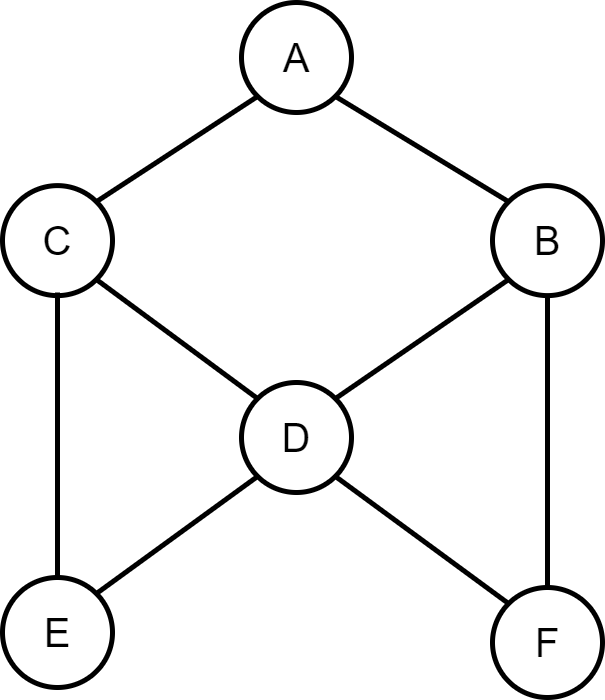

The diagram above was exported from draw.io. Its source (the exported page's mxGraphModel, read from the mxfile embedded in the PNG):
<mxGraphModel dx="1994" dy="1524" grid="1" gridSize="10" guides="1" tooltips="1" connect="1" arrows="1" fold="1" page="1" pageScale="1" pageWidth="850" pageHeight="1100" math="0" shadow="0">
  <root>
    <mxCell id="0" />
    <mxCell id="1" parent="0" />
    <mxCell id="migQWLlwbbS-f3-GcVuZ-37" value="&lt;font style=&quot;font-size: 40px&quot;&gt;E&lt;/font&gt;" style="ellipse;whiteSpace=wrap;html=1;aspect=fixed;strokeWidth=5;" parent="1" vertex="1">
      <mxGeometry x="975" y="765" width="110" height="110" as="geometry" />
    </mxCell>
    <mxCell id="migQWLlwbbS-f3-GcVuZ-38" value="" style="endArrow=none;html=1;rounded=0;fontSize=25;strokeWidth=5;exitX=0;exitY=0;exitDx=0;exitDy=0;entryX=1;entryY=1;entryDx=0;entryDy=0;" parent="1" source="migQWLlwbbS-f3-GcVuZ-42" target="migQWLlwbbS-f3-GcVuZ-43" edge="1">
      <mxGeometry width="50" height="50" relative="1" as="geometry">
        <mxPoint x="1225.0000000000002" y="442.06999999999994" as="sourcePoint" />
        <mxPoint x="1143.0100000000004" y="340" as="targetPoint" />
      </mxGeometry>
    </mxCell>
    <mxCell id="migQWLlwbbS-f3-GcVuZ-39" value="&lt;font style=&quot;font-size: 40px&quot;&gt;F&lt;/font&gt;" style="ellipse;whiteSpace=wrap;html=1;aspect=fixed;strokeWidth=5;" parent="1" vertex="1">
      <mxGeometry x="1465" y="775" width="110" height="110" as="geometry" />
    </mxCell>
    <mxCell id="migQWLlwbbS-f3-GcVuZ-40" value="&lt;font style=&quot;font-size: 40px&quot;&gt;D&lt;/font&gt;" style="ellipse;whiteSpace=wrap;html=1;aspect=fixed;strokeWidth=5;" parent="1" vertex="1">
      <mxGeometry x="1214" y="570" width="110" height="110" as="geometry" />
    </mxCell>
    <mxCell id="migQWLlwbbS-f3-GcVuZ-41" value="&lt;font style=&quot;font-size: 40px&quot;&gt;C&lt;/font&gt;" style="ellipse;whiteSpace=wrap;html=1;aspect=fixed;strokeWidth=5;" parent="1" vertex="1">
      <mxGeometry x="975" y="373.11" width="110" height="110" as="geometry" />
    </mxCell>
    <mxCell id="migQWLlwbbS-f3-GcVuZ-42" value="&lt;font style=&quot;font-size: 40px&quot;&gt;B&lt;/font&gt;" style="ellipse;whiteSpace=wrap;html=1;aspect=fixed;strokeWidth=5;" parent="1" vertex="1">
      <mxGeometry x="1465" y="373.11" width="110" height="110" as="geometry" />
    </mxCell>
    <mxCell id="migQWLlwbbS-f3-GcVuZ-43" value="&lt;font style=&quot;font-size: 40px&quot;&gt;A&lt;/font&gt;" style="ellipse;whiteSpace=wrap;html=1;aspect=fixed;strokeWidth=5;" parent="1" vertex="1">
      <mxGeometry x="1214" y="190.00000000000003" width="110" height="110" as="geometry" />
    </mxCell>
    <mxCell id="migQWLlwbbS-f3-GcVuZ-44" value="" style="endArrow=none;html=1;rounded=0;fontSize=25;strokeWidth=5;exitX=1;exitY=0;exitDx=0;exitDy=0;entryX=0;entryY=1;entryDx=0;entryDy=0;" parent="1" source="migQWLlwbbS-f3-GcVuZ-41" target="migQWLlwbbS-f3-GcVuZ-43" edge="1">
      <mxGeometry width="50" height="50" relative="1" as="geometry">
        <mxPoint x="1406.9900000000002" y="427.82" as="sourcePoint" />
        <mxPoint x="1325.0000000000005" y="325.75000000000006" as="targetPoint" />
      </mxGeometry>
    </mxCell>
    <mxCell id="migQWLlwbbS-f3-GcVuZ-45" value="" style="endArrow=none;html=1;rounded=0;fontSize=25;strokeWidth=5;exitX=0;exitY=0;exitDx=0;exitDy=0;entryX=1;entryY=1;entryDx=0;entryDy=0;" parent="1" source="migQWLlwbbS-f3-GcVuZ-40" target="migQWLlwbbS-f3-GcVuZ-41" edge="1">
      <mxGeometry width="50" height="50" relative="1" as="geometry">
        <mxPoint x="1345" y="710" as="sourcePoint" />
        <mxPoint x="1495" y="500" as="targetPoint" />
      </mxGeometry>
    </mxCell>
    <mxCell id="migQWLlwbbS-f3-GcVuZ-46" value="" style="endArrow=none;html=1;rounded=0;fontSize=25;strokeWidth=5;exitX=1;exitY=0;exitDx=0;exitDy=0;entryX=0;entryY=1;entryDx=0;entryDy=0;" parent="1" source="migQWLlwbbS-f3-GcVuZ-40" target="migQWLlwbbS-f3-GcVuZ-42" edge="1">
      <mxGeometry width="50" height="50" relative="1" as="geometry">
        <mxPoint x="1195" y="710" as="sourcePoint" />
        <mxPoint x="1445" y="530" as="targetPoint" />
      </mxGeometry>
    </mxCell>
    <mxCell id="migQWLlwbbS-f3-GcVuZ-47" value="" style="endArrow=none;html=1;rounded=0;fontSize=25;strokeWidth=5;entryX=0.5;entryY=0;entryDx=0;entryDy=0;" parent="1" target="migQWLlwbbS-f3-GcVuZ-37" edge="1">
      <mxGeometry width="50" height="50" relative="1" as="geometry">
        <mxPoint x="1030" y="480" as="sourcePoint" />
        <mxPoint x="1085.0000000000005" y="582.4300000000001" as="targetPoint" />
      </mxGeometry>
    </mxCell>
    <mxCell id="migQWLlwbbS-f3-GcVuZ-48" value="" style="endArrow=none;html=1;rounded=0;fontSize=25;strokeWidth=5;entryX=0.5;entryY=1;entryDx=0;entryDy=0;exitX=0.5;exitY=0;exitDx=0;exitDy=0;" parent="1" source="migQWLlwbbS-f3-GcVuZ-39" target="migQWLlwbbS-f3-GcVuZ-42" edge="1">
      <mxGeometry width="50" height="50" relative="1" as="geometry">
        <mxPoint x="1296.9900000000002" y="622.0699999999999" as="sourcePoint" />
        <mxPoint x="1215.0000000000005" y="520" as="targetPoint" />
      </mxGeometry>
    </mxCell>
    <mxCell id="migQWLlwbbS-f3-GcVuZ-49" value="" style="endArrow=none;html=1;rounded=0;fontSize=25;strokeWidth=5;exitX=1;exitY=0;exitDx=0;exitDy=0;entryX=0;entryY=1;entryDx=0;entryDy=0;" parent="1" source="migQWLlwbbS-f3-GcVuZ-37" target="migQWLlwbbS-f3-GcVuZ-40" edge="1">
      <mxGeometry width="50" height="50" relative="1" as="geometry">
        <mxPoint x="1256.9900000000002" y="652.0699999999999" as="sourcePoint" />
        <mxPoint x="1175.0000000000005" y="550" as="targetPoint" />
      </mxGeometry>
    </mxCell>
    <mxCell id="migQWLlwbbS-f3-GcVuZ-50" value="" style="endArrow=none;html=1;rounded=0;fontSize=25;strokeWidth=5;exitX=0;exitY=0;exitDx=0;exitDy=0;entryX=1;entryY=1;entryDx=0;entryDy=0;" parent="1" source="migQWLlwbbS-f3-GcVuZ-39" target="migQWLlwbbS-f3-GcVuZ-40" edge="1">
      <mxGeometry width="50" height="50" relative="1" as="geometry">
        <mxPoint x="1436.9900000000002" y="702.07" as="sourcePoint" />
        <mxPoint x="1355.0000000000005" y="600" as="targetPoint" />
      </mxGeometry>
    </mxCell>
  </root>
</mxGraphModel>